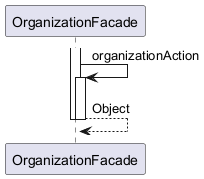

The diagram above was rendered by PlantUML. Its source (embedded in the PNG):
@startuml

participant OrganizationFacade

activate OrganizationFacade
	OrganizationFacade -> OrganizationFacade : organizationAction
	activate OrganizationFacade
		OrganizationFacade --> OrganizationFacade : Object
	deactivate OrganizationFacade
deactivate OrganizationFacade

@enduml